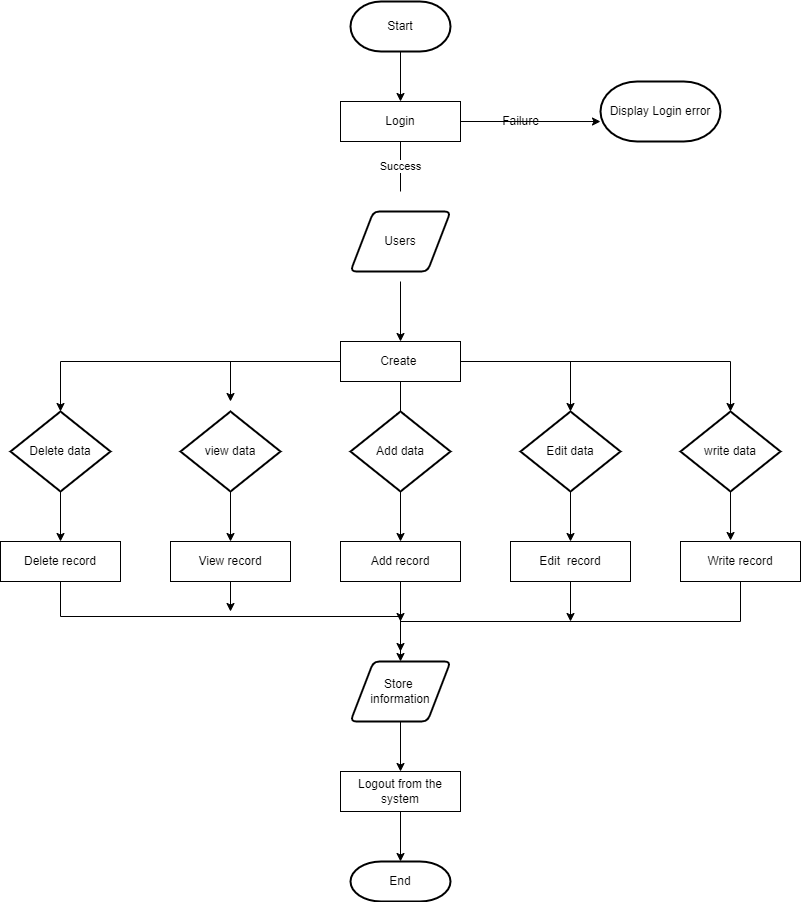

The diagram above was exported from draw.io. Its source (the exported page's mxGraphModel, read from the mxfile embedded in the PNG):
<mxGraphModel dx="868" dy="425" grid="1" gridSize="10" guides="1" tooltips="1" connect="1" arrows="1" fold="1" page="1" pageScale="1" pageWidth="850" pageHeight="1100" math="0" shadow="0">
  <root>
    <mxCell id="0" />
    <mxCell id="1" parent="0" />
    <mxCell id="QmrUp5z7bnrFEj6lmXxd-1" value="Start" style="strokeWidth=2;html=1;shape=mxgraph.flowchart.terminator;whiteSpace=wrap;" vertex="1" parent="1">
      <mxGeometry x="400" y="70" width="100" height="50" as="geometry" />
    </mxCell>
    <mxCell id="QmrUp5z7bnrFEj6lmXxd-21" style="edgeStyle=orthogonalEdgeStyle;rounded=0;orthogonalLoop=1;jettySize=auto;html=1;exitX=1;exitY=0.5;exitDx=0;exitDy=0;entryX=0;entryY=0.667;entryDx=0;entryDy=0;entryPerimeter=0;" edge="1" parent="1" source="QmrUp5z7bnrFEj6lmXxd-4" target="QmrUp5z7bnrFEj6lmXxd-20">
      <mxGeometry relative="1" as="geometry" />
    </mxCell>
    <mxCell id="QmrUp5z7bnrFEj6lmXxd-4" value="Login" style="rounded=0;whiteSpace=wrap;html=1;strokeColor=#000000;" vertex="1" parent="1">
      <mxGeometry x="390" y="170" width="120" height="40" as="geometry" />
    </mxCell>
    <mxCell id="QmrUp5z7bnrFEj6lmXxd-24" style="edgeStyle=orthogonalEdgeStyle;rounded=0;orthogonalLoop=1;jettySize=auto;html=1;exitX=0.5;exitY=1;exitDx=0;exitDy=0;entryX=0.5;entryY=0;entryDx=0;entryDy=0;" edge="1" parent="1" target="QmrUp5z7bnrFEj6lmXxd-6">
      <mxGeometry relative="1" as="geometry">
        <mxPoint x="450" y="350" as="sourcePoint" />
      </mxGeometry>
    </mxCell>
    <mxCell id="QmrUp5z7bnrFEj6lmXxd-25" style="edgeStyle=orthogonalEdgeStyle;rounded=0;orthogonalLoop=1;jettySize=auto;html=1;exitX=0.5;exitY=1;exitDx=0;exitDy=0;" edge="1" parent="1" source="QmrUp5z7bnrFEj6lmXxd-6">
      <mxGeometry relative="1" as="geometry">
        <mxPoint x="450" y="490" as="targetPoint" />
      </mxGeometry>
    </mxCell>
    <mxCell id="QmrUp5z7bnrFEj6lmXxd-41" style="edgeStyle=orthogonalEdgeStyle;rounded=0;orthogonalLoop=1;jettySize=auto;html=1;exitX=0;exitY=0.5;exitDx=0;exitDy=0;" edge="1" parent="1" source="QmrUp5z7bnrFEj6lmXxd-6">
      <mxGeometry relative="1" as="geometry">
        <mxPoint x="280" y="470" as="targetPoint" />
      </mxGeometry>
    </mxCell>
    <mxCell id="QmrUp5z7bnrFEj6lmXxd-42" style="edgeStyle=orthogonalEdgeStyle;rounded=0;orthogonalLoop=1;jettySize=auto;html=1;exitX=0;exitY=0.5;exitDx=0;exitDy=0;entryX=0.5;entryY=0;entryDx=0;entryDy=0;entryPerimeter=0;" edge="1" parent="1" source="QmrUp5z7bnrFEj6lmXxd-6" target="QmrUp5z7bnrFEj6lmXxd-30">
      <mxGeometry relative="1" as="geometry" />
    </mxCell>
    <mxCell id="QmrUp5z7bnrFEj6lmXxd-43" style="edgeStyle=orthogonalEdgeStyle;rounded=0;orthogonalLoop=1;jettySize=auto;html=1;exitX=1;exitY=0.5;exitDx=0;exitDy=0;" edge="1" parent="1" source="QmrUp5z7bnrFEj6lmXxd-6" target="QmrUp5z7bnrFEj6lmXxd-28">
      <mxGeometry relative="1" as="geometry" />
    </mxCell>
    <mxCell id="QmrUp5z7bnrFEj6lmXxd-44" style="edgeStyle=orthogonalEdgeStyle;rounded=0;orthogonalLoop=1;jettySize=auto;html=1;exitX=1;exitY=0.5;exitDx=0;exitDy=0;entryX=0.5;entryY=0;entryDx=0;entryDy=0;entryPerimeter=0;" edge="1" parent="1" source="QmrUp5z7bnrFEj6lmXxd-6" target="QmrUp5z7bnrFEj6lmXxd-31">
      <mxGeometry relative="1" as="geometry" />
    </mxCell>
    <mxCell id="QmrUp5z7bnrFEj6lmXxd-6" value="Create&amp;nbsp;" style="rounded=0;whiteSpace=wrap;html=1;strokeColor=#000000;" vertex="1" parent="1">
      <mxGeometry x="390" y="410" width="120" height="40" as="geometry" />
    </mxCell>
    <mxCell id="QmrUp5z7bnrFEj6lmXxd-8" style="edgeStyle=orthogonalEdgeStyle;rounded=0;orthogonalLoop=1;jettySize=auto;html=1;exitX=0.5;exitY=1;exitDx=0;exitDy=0;" edge="1" parent="1">
      <mxGeometry relative="1" as="geometry">
        <mxPoint x="455" y="620" as="sourcePoint" />
        <mxPoint x="455" y="610" as="targetPoint" />
        <Array as="points">
          <mxPoint x="455" y="610" />
          <mxPoint x="455" y="610" />
        </Array>
      </mxGeometry>
    </mxCell>
    <mxCell id="QmrUp5z7bnrFEj6lmXxd-26" style="edgeStyle=orthogonalEdgeStyle;rounded=0;orthogonalLoop=1;jettySize=auto;html=1;exitX=0.5;exitY=1;exitDx=0;exitDy=0;entryX=0.5;entryY=0;entryDx=0;entryDy=0;" edge="1" parent="1" target="QmrUp5z7bnrFEj6lmXxd-10">
      <mxGeometry relative="1" as="geometry">
        <mxPoint x="450" y="530" as="sourcePoint" />
      </mxGeometry>
    </mxCell>
    <mxCell id="QmrUp5z7bnrFEj6lmXxd-52" style="edgeStyle=orthogonalEdgeStyle;rounded=0;orthogonalLoop=1;jettySize=auto;html=1;exitX=0.5;exitY=1;exitDx=0;exitDy=0;" edge="1" parent="1" source="QmrUp5z7bnrFEj6lmXxd-10">
      <mxGeometry relative="1" as="geometry">
        <mxPoint x="450" y="690" as="targetPoint" />
      </mxGeometry>
    </mxCell>
    <mxCell id="QmrUp5z7bnrFEj6lmXxd-10" value="Add record" style="rounded=0;whiteSpace=wrap;html=1;strokeColor=#000000;" vertex="1" parent="1">
      <mxGeometry x="390" y="610" width="120" height="40" as="geometry" />
    </mxCell>
    <mxCell id="QmrUp5z7bnrFEj6lmXxd-11" value="Logout from the system" style="rounded=0;whiteSpace=wrap;html=1;strokeColor=#000000;" vertex="1" parent="1">
      <mxGeometry x="390" y="840" width="120" height="40" as="geometry" />
    </mxCell>
    <mxCell id="QmrUp5z7bnrFEj6lmXxd-14" value="End" style="strokeWidth=2;html=1;shape=mxgraph.flowchart.terminator;whiteSpace=wrap;" vertex="1" parent="1">
      <mxGeometry x="400" y="930" width="100" height="40" as="geometry" />
    </mxCell>
    <mxCell id="QmrUp5z7bnrFEj6lmXxd-15" value="" style="endArrow=classic;html=1;rounded=0;exitX=0.5;exitY=1;exitDx=0;exitDy=0;entryX=0.5;entryY=0;entryDx=0;entryDy=0;entryPerimeter=0;" edge="1" parent="1" source="QmrUp5z7bnrFEj6lmXxd-11" target="QmrUp5z7bnrFEj6lmXxd-14">
      <mxGeometry width="50" height="50" relative="1" as="geometry">
        <mxPoint x="420" y="800" as="sourcePoint" />
        <mxPoint x="470" y="750" as="targetPoint" />
      </mxGeometry>
    </mxCell>
    <mxCell id="QmrUp5z7bnrFEj6lmXxd-18" value="" style="endArrow=classic;html=1;rounded=0;exitX=0.5;exitY=1;exitDx=0;exitDy=0;exitPerimeter=0;entryX=0.5;entryY=0;entryDx=0;entryDy=0;" edge="1" parent="1" source="QmrUp5z7bnrFEj6lmXxd-1" target="QmrUp5z7bnrFEj6lmXxd-4">
      <mxGeometry width="50" height="50" relative="1" as="geometry">
        <mxPoint x="450" y="140" as="sourcePoint" />
        <mxPoint x="500" y="90" as="targetPoint" />
      </mxGeometry>
    </mxCell>
    <mxCell id="QmrUp5z7bnrFEj6lmXxd-19" value="Success" style="endArrow=none;html=1;rounded=0;exitX=0.5;exitY=1;exitDx=0;exitDy=0;entryX=0.5;entryY=0;entryDx=0;entryDy=0;" edge="1" parent="1" source="QmrUp5z7bnrFEj6lmXxd-4">
      <mxGeometry width="50" height="50" relative="1" as="geometry">
        <mxPoint x="450" y="140" as="sourcePoint" />
        <mxPoint x="450" y="260" as="targetPoint" />
      </mxGeometry>
    </mxCell>
    <mxCell id="QmrUp5z7bnrFEj6lmXxd-20" value="Display Login error" style="strokeWidth=2;html=1;shape=mxgraph.flowchart.terminator;whiteSpace=wrap;" vertex="1" parent="1">
      <mxGeometry x="650" y="150" width="120" height="60" as="geometry" />
    </mxCell>
    <mxCell id="QmrUp5z7bnrFEj6lmXxd-23" value="Failure" style="text;html=1;align=center;verticalAlign=middle;resizable=0;points=[];autosize=1;strokeColor=none;fillColor=none;" vertex="1" parent="1">
      <mxGeometry x="545" y="180" width="50" height="20" as="geometry" />
    </mxCell>
    <mxCell id="QmrUp5z7bnrFEj6lmXxd-27" value="Add data" style="strokeWidth=2;html=1;shape=mxgraph.flowchart.decision;whiteSpace=wrap;" vertex="1" parent="1">
      <mxGeometry x="400" y="480" width="100" height="80" as="geometry" />
    </mxCell>
    <mxCell id="QmrUp5z7bnrFEj6lmXxd-48" style="edgeStyle=orthogonalEdgeStyle;rounded=0;orthogonalLoop=1;jettySize=auto;html=1;exitX=0.5;exitY=1;exitDx=0;exitDy=0;exitPerimeter=0;entryX=0.5;entryY=0;entryDx=0;entryDy=0;" edge="1" parent="1" source="QmrUp5z7bnrFEj6lmXxd-28" target="QmrUp5z7bnrFEj6lmXxd-35">
      <mxGeometry relative="1" as="geometry" />
    </mxCell>
    <mxCell id="QmrUp5z7bnrFEj6lmXxd-28" value="Edit data" style="strokeWidth=2;html=1;shape=mxgraph.flowchart.decision;whiteSpace=wrap;" vertex="1" parent="1">
      <mxGeometry x="570" y="480" width="100" height="80" as="geometry" />
    </mxCell>
    <mxCell id="QmrUp5z7bnrFEj6lmXxd-45" style="edgeStyle=orthogonalEdgeStyle;rounded=0;orthogonalLoop=1;jettySize=auto;html=1;exitX=0.5;exitY=1;exitDx=0;exitDy=0;exitPerimeter=0;entryX=0.5;entryY=0;entryDx=0;entryDy=0;" edge="1" parent="1" source="QmrUp5z7bnrFEj6lmXxd-29" target="QmrUp5z7bnrFEj6lmXxd-32">
      <mxGeometry relative="1" as="geometry" />
    </mxCell>
    <mxCell id="QmrUp5z7bnrFEj6lmXxd-29" value="view data" style="strokeWidth=2;html=1;shape=mxgraph.flowchart.decision;whiteSpace=wrap;" vertex="1" parent="1">
      <mxGeometry x="230" y="480" width="100" height="80" as="geometry" />
    </mxCell>
    <mxCell id="QmrUp5z7bnrFEj6lmXxd-46" style="edgeStyle=orthogonalEdgeStyle;rounded=0;orthogonalLoop=1;jettySize=auto;html=1;exitX=0.5;exitY=1;exitDx=0;exitDy=0;exitPerimeter=0;entryX=0.5;entryY=0;entryDx=0;entryDy=0;" edge="1" parent="1" source="QmrUp5z7bnrFEj6lmXxd-30" target="QmrUp5z7bnrFEj6lmXxd-34">
      <mxGeometry relative="1" as="geometry" />
    </mxCell>
    <mxCell id="QmrUp5z7bnrFEj6lmXxd-30" value="Delete data" style="strokeWidth=2;html=1;shape=mxgraph.flowchart.decision;whiteSpace=wrap;" vertex="1" parent="1">
      <mxGeometry x="60" y="480" width="100" height="80" as="geometry" />
    </mxCell>
    <mxCell id="QmrUp5z7bnrFEj6lmXxd-47" style="edgeStyle=orthogonalEdgeStyle;rounded=0;orthogonalLoop=1;jettySize=auto;html=1;exitX=0.5;exitY=1;exitDx=0;exitDy=0;exitPerimeter=0;entryX=0.417;entryY=-0.025;entryDx=0;entryDy=0;entryPerimeter=0;" edge="1" parent="1" source="QmrUp5z7bnrFEj6lmXxd-31" target="QmrUp5z7bnrFEj6lmXxd-36">
      <mxGeometry relative="1" as="geometry" />
    </mxCell>
    <mxCell id="QmrUp5z7bnrFEj6lmXxd-31" value="write data" style="strokeWidth=2;html=1;shape=mxgraph.flowchart.decision;whiteSpace=wrap;" vertex="1" parent="1">
      <mxGeometry x="730" y="480" width="100" height="80" as="geometry" />
    </mxCell>
    <mxCell id="QmrUp5z7bnrFEj6lmXxd-54" style="edgeStyle=orthogonalEdgeStyle;rounded=0;orthogonalLoop=1;jettySize=auto;html=1;exitX=0.5;exitY=1;exitDx=0;exitDy=0;" edge="1" parent="1" source="QmrUp5z7bnrFEj6lmXxd-32">
      <mxGeometry relative="1" as="geometry">
        <mxPoint x="280" y="680" as="targetPoint" />
      </mxGeometry>
    </mxCell>
    <mxCell id="QmrUp5z7bnrFEj6lmXxd-32" value="View record" style="rounded=0;whiteSpace=wrap;html=1;strokeColor=#000000;" vertex="1" parent="1">
      <mxGeometry x="220" y="610" width="120" height="40" as="geometry" />
    </mxCell>
    <mxCell id="QmrUp5z7bnrFEj6lmXxd-53" style="edgeStyle=orthogonalEdgeStyle;rounded=0;orthogonalLoop=1;jettySize=auto;html=1;exitX=0.5;exitY=1;exitDx=0;exitDy=0;" edge="1" parent="1" source="QmrUp5z7bnrFEj6lmXxd-34">
      <mxGeometry relative="1" as="geometry">
        <mxPoint x="450" y="720" as="targetPoint" />
      </mxGeometry>
    </mxCell>
    <mxCell id="QmrUp5z7bnrFEj6lmXxd-34" value="Delete record" style="rounded=0;whiteSpace=wrap;html=1;strokeColor=#000000;" vertex="1" parent="1">
      <mxGeometry x="50" y="610" width="120" height="40" as="geometry" />
    </mxCell>
    <mxCell id="QmrUp5z7bnrFEj6lmXxd-51" style="edgeStyle=orthogonalEdgeStyle;rounded=0;orthogonalLoop=1;jettySize=auto;html=1;exitX=0.5;exitY=1;exitDx=0;exitDy=0;" edge="1" parent="1" source="QmrUp5z7bnrFEj6lmXxd-35">
      <mxGeometry relative="1" as="geometry">
        <mxPoint x="620" y="690" as="targetPoint" />
      </mxGeometry>
    </mxCell>
    <mxCell id="QmrUp5z7bnrFEj6lmXxd-35" value="Edit&amp;nbsp; record" style="rounded=0;whiteSpace=wrap;html=1;strokeColor=#000000;" vertex="1" parent="1">
      <mxGeometry x="560" y="610" width="120" height="40" as="geometry" />
    </mxCell>
    <mxCell id="QmrUp5z7bnrFEj6lmXxd-50" style="edgeStyle=orthogonalEdgeStyle;rounded=0;orthogonalLoop=1;jettySize=auto;html=1;exitX=0.5;exitY=1;exitDx=0;exitDy=0;" edge="1" parent="1" source="QmrUp5z7bnrFEj6lmXxd-36" target="QmrUp5z7bnrFEj6lmXxd-38">
      <mxGeometry relative="1" as="geometry" />
    </mxCell>
    <mxCell id="QmrUp5z7bnrFEj6lmXxd-36" value="Write record" style="rounded=0;whiteSpace=wrap;html=1;strokeColor=#000000;" vertex="1" parent="1">
      <mxGeometry x="730" y="610" width="120" height="40" as="geometry" />
    </mxCell>
    <mxCell id="QmrUp5z7bnrFEj6lmXxd-55" style="edgeStyle=orthogonalEdgeStyle;rounded=0;orthogonalLoop=1;jettySize=auto;html=1;exitX=0.5;exitY=1;exitDx=0;exitDy=0;" edge="1" parent="1" source="QmrUp5z7bnrFEj6lmXxd-38" target="QmrUp5z7bnrFEj6lmXxd-11">
      <mxGeometry relative="1" as="geometry" />
    </mxCell>
    <mxCell id="QmrUp5z7bnrFEj6lmXxd-38" value="Store &lt;br&gt;information" style="shape=parallelogram;html=1;strokeWidth=2;perimeter=parallelogramPerimeter;whiteSpace=wrap;rounded=1;arcSize=12;size=0.23;" vertex="1" parent="1">
      <mxGeometry x="400" y="730" width="100" height="60" as="geometry" />
    </mxCell>
    <mxCell id="QmrUp5z7bnrFEj6lmXxd-39" value="Users" style="shape=parallelogram;html=1;strokeWidth=2;perimeter=parallelogramPerimeter;whiteSpace=wrap;rounded=1;arcSize=12;size=0.23;" vertex="1" parent="1">
      <mxGeometry x="400" y="280" width="100" height="60" as="geometry" />
    </mxCell>
  </root>
</mxGraphModel>